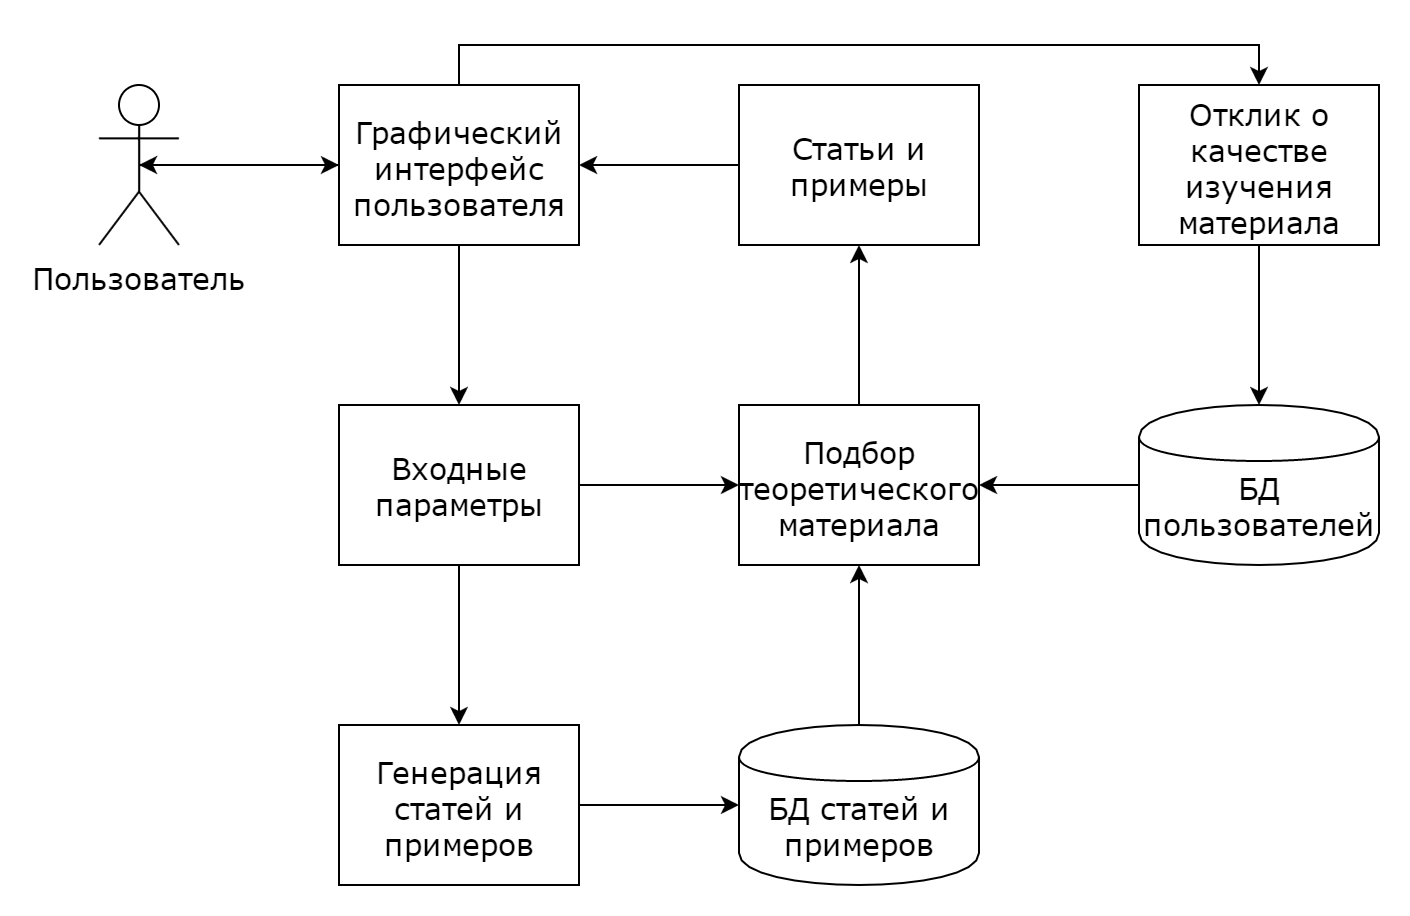

The diagram above was exported from draw.io. Its source (the exported page's mxGraphModel, read from the mxfile embedded in the PNG):
<mxGraphModel dx="1639" dy="823" grid="1" gridSize="10" guides="1" tooltips="1" connect="1" arrows="1" fold="1" page="1" pageScale="1" pageWidth="1169" pageHeight="826" background="#ffffff" math="0" shadow="0">
  <root>
    <mxCell id="0" />
    <mxCell id="1" parent="0" />
    <mxCell id="7" style="edgeStyle=orthogonalEdgeStyle;rounded=0;comic=0;html=1;exitX=0.5;exitY=0.5;exitPerimeter=0;jettySize=auto;orthogonalLoop=1;fontFamily=Verdana;fontSize=15;fontColor=#000000;" edge="1" parent="1" source="3" target="6">
      <mxGeometry relative="1" as="geometry" />
    </mxCell>
    <mxCell id="3" value="Пользователь" style="shape=umlActor;verticalLabelPosition=bottom;labelBackgroundColor=#ffffff;verticalAlign=top;html=1;rounded=0;shadow=0;glass=0;comic=0;strokeColor=#000000;strokeWidth=1;fillColor=#FFFFFF;gradientColor=none;fontFamily=Verdana;fontSize=15;fontColor=#000000;align=center;" vertex="1" parent="1">
      <mxGeometry x="120" y="120" width="40" height="80" as="geometry" />
    </mxCell>
    <mxCell id="8" style="edgeStyle=orthogonalEdgeStyle;rounded=0;comic=0;html=1;exitX=0;exitY=0.5;entryX=0.5;entryY=0.5;entryPerimeter=0;jettySize=auto;orthogonalLoop=1;fontFamily=Verdana;fontSize=15;fontColor=#000000;" edge="1" parent="1" source="6" target="3">
      <mxGeometry relative="1" as="geometry" />
    </mxCell>
    <mxCell id="22" style="edgeStyle=orthogonalEdgeStyle;rounded=0;comic=0;html=1;exitX=0.5;exitY=1;jettySize=auto;orthogonalLoop=1;fontFamily=Verdana;fontSize=15;fontColor=#000000;" edge="1" parent="1" source="6" target="16">
      <mxGeometry relative="1" as="geometry" />
    </mxCell>
    <mxCell id="40" style="edgeStyle=orthogonalEdgeStyle;rounded=0;comic=0;html=1;exitX=0.5;exitY=0;entryX=0.5;entryY=0;jettySize=auto;orthogonalLoop=1;fontFamily=Verdana;fontSize=15;fontColor=#000000;" edge="1" parent="1" source="6" target="37">
      <mxGeometry relative="1" as="geometry" />
    </mxCell>
    <mxCell id="6" value="Графический интерфейс пользователя" style="whiteSpace=wrap;html=1;rounded=0;shadow=0;glass=0;comic=0;labelBackgroundColor=none;strokeColor=#000000;strokeWidth=1;fillColor=#FFFFFF;gradientColor=none;fontFamily=Verdana;fontSize=15;fontColor=#000000;align=center;" vertex="1" parent="1">
      <mxGeometry x="240" y="120" width="120" height="80" as="geometry" />
    </mxCell>
    <mxCell id="23" style="edgeStyle=orthogonalEdgeStyle;rounded=0;comic=0;html=1;exitX=0.5;exitY=1;jettySize=auto;orthogonalLoop=1;fontFamily=Verdana;fontSize=15;fontColor=#000000;" edge="1" parent="1" source="16" target="17">
      <mxGeometry relative="1" as="geometry" />
    </mxCell>
    <mxCell id="44" style="edgeStyle=orthogonalEdgeStyle;rounded=0;comic=0;html=1;exitX=1;exitY=0.5;jettySize=auto;orthogonalLoop=1;fontFamily=Verdana;fontSize=15;fontColor=#000000;" edge="1" parent="1" source="16" target="21">
      <mxGeometry relative="1" as="geometry" />
    </mxCell>
    <mxCell id="16" value="Входные параметры" style="whiteSpace=wrap;html=1;rounded=0;shadow=0;glass=0;comic=0;labelBackgroundColor=none;strokeColor=#000000;strokeWidth=1;fillColor=#FFFFFF;gradientColor=none;fontFamily=Verdana;fontSize=15;fontColor=#000000;align=center;" vertex="1" parent="1">
      <mxGeometry x="240" y="280" width="120" height="80" as="geometry" />
    </mxCell>
    <mxCell id="24" style="edgeStyle=orthogonalEdgeStyle;rounded=0;comic=0;html=1;exitX=1;exitY=0.5;jettySize=auto;orthogonalLoop=1;fontFamily=Verdana;fontSize=15;fontColor=#000000;" edge="1" parent="1" source="17" target="18">
      <mxGeometry relative="1" as="geometry" />
    </mxCell>
    <mxCell id="17" value="Генерация статей и примеров" style="whiteSpace=wrap;html=1;rounded=0;shadow=0;glass=0;comic=0;labelBackgroundColor=none;strokeColor=#000000;strokeWidth=1;fillColor=#FFFFFF;gradientColor=none;fontFamily=Verdana;fontSize=15;fontColor=#000000;align=center;" vertex="1" parent="1">
      <mxGeometry x="240" y="440" width="120" height="80" as="geometry" />
    </mxCell>
    <mxCell id="42" style="edgeStyle=orthogonalEdgeStyle;rounded=0;comic=0;html=1;exitX=0.5;exitY=0;jettySize=auto;orthogonalLoop=1;fontFamily=Verdana;fontSize=15;fontColor=#000000;" edge="1" parent="1" source="18" target="21">
      <mxGeometry relative="1" as="geometry" />
    </mxCell>
    <mxCell id="18" value="&lt;div&gt;&lt;br&gt;&lt;/div&gt;БД статей и примеров" style="shape=cylinder;whiteSpace=wrap;html=1;rounded=0;shadow=0;glass=0;comic=0;labelBackgroundColor=none;strokeColor=#000000;strokeWidth=1;fillColor=#FFFFFF;gradientColor=none;fontFamily=Verdana;fontSize=15;fontColor=#000000;align=center;" vertex="1" parent="1">
      <mxGeometry x="440" y="440" width="120" height="80" as="geometry" />
    </mxCell>
    <mxCell id="41" style="edgeStyle=orthogonalEdgeStyle;rounded=0;comic=0;html=1;exitX=0;exitY=0.5;jettySize=auto;orthogonalLoop=1;fontFamily=Verdana;fontSize=15;fontColor=#000000;" edge="1" parent="1" source="19" target="6">
      <mxGeometry relative="1" as="geometry" />
    </mxCell>
    <mxCell id="19" value="Статьи и примеры" style="whiteSpace=wrap;html=1;rounded=0;shadow=0;glass=0;comic=0;labelBackgroundColor=none;strokeColor=#000000;strokeWidth=1;fillColor=#FFFFFF;gradientColor=none;fontFamily=Verdana;fontSize=15;fontColor=#000000;align=center;" vertex="1" parent="1">
      <mxGeometry x="440" y="120" width="120" height="80" as="geometry" />
    </mxCell>
    <mxCell id="43" style="edgeStyle=orthogonalEdgeStyle;rounded=0;comic=0;html=1;exitX=0;exitY=0.5;jettySize=auto;orthogonalLoop=1;fontFamily=Verdana;fontSize=15;fontColor=#000000;" edge="1" parent="1" source="20" target="21">
      <mxGeometry relative="1" as="geometry" />
    </mxCell>
    <mxCell id="20" value="&lt;div&gt;&lt;br&gt;&lt;/div&gt;&lt;div&gt;БД пользователей&lt;/div&gt;" style="shape=cylinder;whiteSpace=wrap;html=1;rounded=0;shadow=0;glass=0;comic=0;labelBackgroundColor=none;strokeColor=#000000;strokeWidth=1;fillColor=#FFFFFF;gradientColor=none;fontFamily=Verdana;fontSize=15;fontColor=#000000;align=center;" vertex="1" parent="1">
      <mxGeometry x="640" y="280" width="120" height="80" as="geometry" />
    </mxCell>
    <mxCell id="29" style="edgeStyle=orthogonalEdgeStyle;rounded=0;comic=0;html=1;exitX=0.5;exitY=0;jettySize=auto;orthogonalLoop=1;fontFamily=Verdana;fontSize=15;fontColor=#000000;" edge="1" parent="1" source="21" target="19">
      <mxGeometry relative="1" as="geometry" />
    </mxCell>
    <mxCell id="21" value="Подбор теоретического материала" style="whiteSpace=wrap;html=1;rounded=0;shadow=0;glass=0;comic=0;labelBackgroundColor=none;strokeColor=#000000;strokeWidth=1;fillColor=#FFFFFF;gradientColor=none;fontFamily=Verdana;fontSize=15;fontColor=#000000;align=center;" vertex="1" parent="1">
      <mxGeometry x="440" y="280" width="120" height="80" as="geometry" />
    </mxCell>
    <mxCell id="39" style="edgeStyle=orthogonalEdgeStyle;rounded=0;comic=0;html=1;exitX=0.5;exitY=1;jettySize=auto;orthogonalLoop=1;fontFamily=Verdana;fontSize=15;fontColor=#000000;" edge="1" parent="1" source="37" target="20">
      <mxGeometry relative="1" as="geometry" />
    </mxCell>
    <mxCell id="37" value="Отклик о качестве изучения материала" style="whiteSpace=wrap;html=1;rounded=0;shadow=0;glass=0;comic=0;labelBackgroundColor=none;strokeColor=#000000;strokeWidth=1;fillColor=#FFFFFF;gradientColor=none;fontFamily=Verdana;fontSize=15;fontColor=#000000;align=center;" vertex="1" parent="1">
      <mxGeometry x="640" y="120" width="120" height="80" as="geometry" />
    </mxCell>
  </root>
</mxGraphModel>